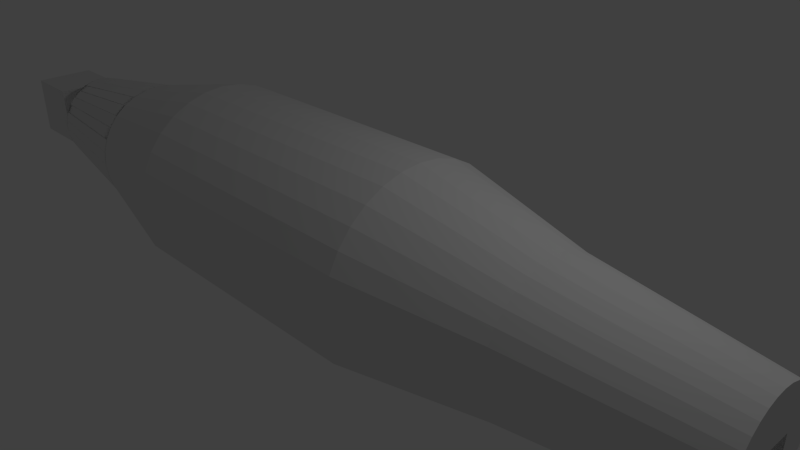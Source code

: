 # Source: accelerateur.blend  (saved by Blender 2.69.0; exported with 4.5.12 LTS)
import bpy
from mathutils import Matrix  # noqa: F401  (used for matrix-valued properties, if any)

bpy.ops.wm.read_factory_settings(use_empty=True)
scene = bpy.context.scene
scene.name = 'Scene'

# ---- collections
col_collection_1 = bpy.data.collections.new('Collection 1'); scene.collection.children.link(col_collection_1)

# ---- materials (node trees are filled in below, after node groups)
mat_accelerateur = bpy.data.materials.new('Accelerateur')
mat_accelerateur.alpha_threshold = 0.0
mat_accelerateur.use_transparent_shadow = False
mat_accelerateur.roughness = 0.5
mat_accelerateur.line_color = (0.0, 0.0, 0.0, 1.0)

# ---- material node trees

# ---- world
world_world = bpy.data.worlds.new('World'); scene.world = world_world
world_world.color = (0.05088, 0.05088, 0.05088)
world_world.use_sun_shadow = False
world_world.sun_shadow_jitter_overblur = 0.0
world_world.cycles.sampling_method = 'MANUAL'
world_world.cycles.sample_map_resolution = 256

# ---- cameras
cam_camera = bpy.data.cameras.new('Camera')
cam_camera.clip_end = 100.0
cam_camera.lens = 35.0
cam_camera.sensor_width = 32.0
cam_camera.sensor_height = 18.0
cam_camera.ortho_scale = 7.314
cam_camera.dof.focus_distance = 0.0
cam_camera.dof.aperture_fstop = 128.0

# ---- lights
light_lamp = bpy.data.lights.new('Lamp', 'POINT')
light_lamp.transmission_factor = 0.0
light_lamp.cutoff_distance = 30.0
light_lamp.energy = 100.0
light_lamp.shadow_buffer_clip_start = 1.001
light_lamp.shadow_soft_size = 0.1
light_lamp.shadow_maximum_resolution = 0.006
light_lamp.use_absolute_resolution = True
light_lamp.cycles.use_multiple_importance_sampling = False

# ---- meshes
me_cube = bpy.data.meshes.new('Cube')
me_cube.from_pydata([(-1.0, -1.0, -1.0), (-1.0, 1.0, -1.0), (1.0, 1.0, -1.0), (1.0, -1.0, -1.0), (-1.0, -1.0, 1.0), (-1.0, 1.0, 1.0), (1.0, 1.0, 1.0), (1.0, -1.0, 1.0)], [], [(4, 5, 1, 0), (5, 6, 2, 1), (6, 7, 3, 2), (7, 4, 0, 3), (0, 1, 2, 3), (7, 6, 5, 4)])
me_cube.use_remesh_preserve_volume = False
me_cube.use_remesh_preserve_attributes = False
me_cube.use_mirror_vertex_groups = False
me_cube.update()
me_cylinder_001 = bpy.data.meshes.new('Cylinder.001')
me_cylinder_001.from_pydata([(3.562e-08, 0.7, 0.5), (0.3465, -0.3472, -0.7606), (0.1366, 0.6865, 0.5), (0.2679, 0.6467, 0.5), (0.3889, 0.582, 0.5), (0.3889, -0.582, 0.5), (0.2679, -0.6467, 0.5), (0.1366, -0.6865, 0.5), (-1.925e-07, -0.7, 0.5), (-0.1366, -0.6865, 0.5), (-0.2679, -0.6467, 0.5), (-0.3889, -0.582, 0.5), (-0.495, -0.495, 0.5), (-0.582, -0.3889, 0.5), (-0.6467, -0.2679, 0.5), (-0.6865, -0.1366, 0.5), (-0.7, 7.659e-07, 0.5), (-0.6865, 0.1366, 0.5), (-0.6467, 0.2679, 0.5), (-0.582, 0.3889, 0.5), (-0.495, 0.495, 0.5), (-0.3889, 0.582, 0.5), (-0.2679, 0.6467, 0.5), (0.2722, -0.4081, -0.7606), (-0.1366, 0.6865, 0.5), (-8.576e-08, 1.0, -0.2495), (9.504e-08, 1.0, 0.2585), (0.1951, 0.9808, 0.2585), (0.1951, 0.9808, -0.2495), (0.3827, 0.9239, 0.2585), (0.3827, 0.9239, -0.2495), (0.3827, -0.9239, 0.2585), (0.3827, -0.9239, -0.2495), (0.1951, -0.9808, 0.2585), (0.1951, -0.9808, -0.2495), (-2.308e-07, -1.0, 0.2585), (-4.116e-07, -1.0, -0.2495), (-0.1951, -0.9808, 0.2585), (-0.1951, -0.9808, -0.2495), (-0.3827, -0.9239, 0.2585), (-0.3827, -0.9239, -0.2495), (-0.5556, -0.8315, 0.2585), (-0.5556, -0.8315, -0.2495), (-0.7071, -0.7071, 0.2585), (-0.7071, -0.7071, -0.2495), (-0.8315, -0.5556, 0.2585), (-0.8315, -0.5556, -0.2495), (-0.9239, -0.3827, 0.2585), (-0.9239, -0.3827, -0.2495), (-0.9808, -0.1951, 0.2585), (-0.9808, -0.1951, -0.2495), (-1.0, 9.001e-07, 0.2585), (-1.0, 1.025e-06, -0.2495), (-0.9808, 0.1951, 0.2585), (-0.9808, 0.1951, -0.2495), (-0.9239, 0.3827, 0.2585), (-0.9239, 0.3827, -0.2495), (-0.8315, 0.5556, 0.2585), (-0.8315, 0.5556, -0.2495), (-0.7071, 0.7071, 0.2585), (-0.7071, 0.7071, -0.2495), (-0.5556, 0.8315, 0.2585), (-0.5556, 0.8315, -0.2495), (-0.3827, 0.9239, 0.2585), (-0.3827, 0.9239, -0.2495), (-0.1951, 0.9808, 0.2585), (-0.1951, 0.9808, -0.2495), (3.562e-08, 0.7, -0.5), (0.1366, 0.6865, -0.5), (0.2679, 0.6467, -0.5), (0.3889, 0.582, -0.5), (0.3889, -0.582, -0.5), (0.2679, -0.6467, -0.5), (0.1366, -0.6865, -0.5), (-1.925e-07, -0.7, -0.5), (-0.1366, -0.6865, -0.5), (-0.2679, -0.6467, -0.5), (-0.3889, -0.582, -0.5), (-0.495, -0.495, -0.5), (-0.582, -0.3889, -0.5), (-0.6467, -0.2679, -0.5), (-0.6865, -0.1366, -0.5), (-0.7, 7.614e-07, -0.5), (-0.6865, 0.1366, -0.5), (-0.6467, 0.2679, -0.5), (-0.582, 0.3889, -0.5), (-0.495, 0.495, -0.5), (-0.3889, 0.582, -0.5), (-0.2679, 0.6467, -0.5), (-0.1366, 0.6865, -0.5), (3.609e-07, 0.49, 0.8102), (0.09559, 0.4806, 0.8102), (0.1875, 0.4527, 0.8102), (0.2722, 0.4074, 0.8102), (0.3465, 0.3465, 0.8102), (0.3465, -0.3465, 0.8102), (0.2722, -0.4074, 0.8102), (0.1875, -0.4527, 0.8102), (0.09559, -0.4806, 0.8102), (2.012e-07, -0.49, 0.8102), (-0.09559, -0.4806, 0.8102), (-0.1875, -0.4527, 0.8102), (-0.2722, -0.4074, 0.8102), (-0.3465, -0.3465, 0.8102), (-0.4074, -0.2722, 0.8102), (-0.4527, -0.1875, 0.8102), (-0.4806, -0.09559, 0.8102), (-0.49, 4.081e-07, 0.8102), (-0.4806, 0.09559, 0.8102), (-0.4527, 0.1875, 0.8102), (-0.4074, 0.2722, 0.8102), (-0.3465, 0.3465, 0.8102), (-0.2722, 0.4074, 0.8102), (-0.1875, 0.4527, 0.8102), (-0.09559, 0.4806, 0.8102), (0.2679, 0.6467, -0.5), (0.3889, 0.582, -0.5), (0.3889, -0.582, -0.5), (0.2679, -0.6467, -0.5), (0.1366, -0.6865, -0.5), (-1.925e-07, -0.7, -0.5), (-0.1366, -0.6865, -0.5), (-0.2679, -0.6467, -0.5), (-0.3889, -0.582, -0.5), (-0.495, -0.495, -0.5), (-0.582, -0.3889, -0.5), (-0.6467, -0.2679, -0.5), (-0.6865, -0.1366, -0.5), (-0.7, 7.614e-07, -0.5), (-0.6865, 0.1366, -0.5), (-0.6467, 0.2679, -0.5), (-0.582, 0.3889, -0.5), (-0.495, 0.495, -0.5), (-0.3889, 0.582, -0.5), (-0.2679, 0.6467, -0.5), (0.1875, -0.4534, -0.7606), (0.09559, -0.4813, -0.7606), (-3.755e-07, -0.4907, -0.7606), (-0.09559, -0.4813, -0.7606), (-0.1875, -0.4534, -0.7606), (-0.2722, -0.4081, -0.7606), (-0.3465, -0.3472, -0.7606), (-0.4074, -0.2729, -0.7606), (-0.4527, -0.1882, -0.7606), (-0.4806, -0.09629, -0.7606), (-0.49, -0.0006974, -0.7606), (-0.4806, 0.0949, -0.7606), (-0.4527, 0.1868, -0.7606), (-0.4074, 0.2715, -0.7606), (-0.3465, 0.3458, -0.7606), (-0.2722, 0.4067, -0.7606), (-0.1875, 0.452, -0.7606), (-0.09559, 0.4799, -0.7606), (0.09612, -0.02112, -0.835), (0.098, -0.002001, -0.835), (0.09612, 0.01712, -0.835), (0.09054, 0.0355, -0.835), (0.08148, 0.05244, -0.835), (0.0693, 0.0673, -0.835), (0.05445, 0.07948, -0.835), (0.0375, 0.08854, -0.835), (0.01912, 0.09412, -0.835), (-2.653e-07, 0.096, -0.835), (-0.01912, 0.09412, -0.835), (-0.0375, 0.08854, -0.835), (0.08148, 0.05244, -0.835), (0.09054, 0.0355, -0.835), (0.09612, 0.01712, -0.835), (0.098, -0.002001, -0.835), (0.09612, -0.02112, -0.835), (0.09054, -0.0395, -0.835), (0.08148, -0.05645, -0.835), (0.0693, -0.0713, -0.835), (0.05445, -0.08349, -0.835), (0.0375, -0.09254, -0.835), (0.01912, -0.09812, -0.835), (-2.972e-07, -0.1, -0.835), (-0.01912, -0.09812, -0.835), (-0.0375, -0.09254, -0.835), (-0.05445, -0.08348, -0.835), (-0.0693, -0.0713, -0.835), (-0.08148, -0.05645, -0.835), (-0.09054, -0.0395, -0.835), (-0.09612, -0.02112, -0.835), (-0.098, -0.002001, -0.835), (-0.09612, 0.01712, -0.835), (-0.09054, 0.0355, -0.835), (-0.08148, 0.05244, -0.835), (-0.0693, 0.0673, -0.835), (-0.05445, 0.07948, -0.835), (-0.0375, 0.08854, -0.835), (-0.01912, 0.09412, -0.835), (-2.653e-07, 0.096, -0.835), (0.01912, 0.09412, -0.835), (0.0375, 0.08854, -0.835), (0.05445, 0.07948, -0.835), (0.0693, 0.0673, -0.835), (0.08148, 0.05244, -0.835), (0.09054, 0.0355, -0.835), (0.09612, 0.01712, -0.835), (0.098, -0.002001, -0.835), (0.09612, -0.02112, -0.835), (0.09054, -0.0395, -0.835), (0.08148, -0.05645, -0.835), (0.0693, -0.0713, -0.835), (0.05445, -0.08349, -0.835), (0.0375, -0.09254, -0.835), (0.01912, -0.09812, -0.835), (-2.972e-07, -0.1, -0.835), (-0.01912, -0.09812, -0.835), (-0.0375, -0.09254, -0.835), (-0.05445, -0.08348, -0.835), (-0.0693, -0.0713, -0.835), (-0.08148, -0.05645, -0.835), (-0.09054, -0.0395, -0.835), (-0.09612, -0.02112, -0.835), (-0.098, -0.002001, -0.835), (-0.09612, 0.01712, -0.835), (-0.09054, 0.0355, -0.835), (-0.08148, 0.05244, -0.835), (-0.0693, 0.0673, -0.835), (-0.05445, 0.07948, -0.835), (-0.0375, 0.08854, -0.835), (-0.01912, 0.09412, -0.835), (-2.653e-07, 0.096, -0.835), (0.01912, 0.09412, -0.835), (0.0375, 0.08854, -0.835), (0.05445, 0.07948, -0.835), (0.0693, 0.0673, -0.835), (0.08148, 0.05244, -0.835), (0.09054, 0.0355, -0.835), (0.09612, 0.01712, -0.835), (0.098, -0.002001, -0.835), (0.09612, -0.02112, -0.835), (0.09054, -0.0395, -0.835), (0.08148, -0.05645, -0.835), (0.0693, -0.0713, -0.835), (0.05445, -0.08349, -0.835), (0.0375, -0.09254, -0.835), (0.01912, -0.09812, -0.835), (-2.972e-07, -0.1, -0.835), (-0.01912, -0.09812, -0.835), (-0.0375, -0.09254, -0.835), (-0.05445, -0.08348, -0.835), (-0.0693, -0.0713, -0.835), (-0.08148, -0.05645, -0.835), (-0.09054, -0.0395, -0.835), (-0.09612, -0.02112, -0.835), (-0.098, -0.002001, -0.835), (-0.09612, 0.01712, -0.835), (-0.09054, 0.0355, -0.835), (-0.08148, 0.05244, -0.835), (-0.0693, 0.0673, -0.835), (-0.05445, 0.07948, -0.835), (-0.0375, 0.08854, -0.835), (-0.01912, 0.09412, -0.835), (-2.653e-07, 0.096, -0.835), (0.01912, 0.09412, -0.835), (0.0375, 0.08854, -0.835), (0.05445, 0.07948, -0.835), (0.0693, 0.0673, -0.835), (0.08148, 0.05244, -0.835), (0.09054, 0.0355, -0.835), (0.09612, 0.01712, -0.835), (0.098, -0.002001, -0.835), (0.09612, -0.02112, -0.835), (0.09054, -0.0395, -0.835), (0.08148, -0.05645, -0.835), (0.0693, -0.0713, -0.835), (0.05445, -0.08349, -0.835), (-0.1951, 0.9808, -0.2495), (-0.3827, 0.9239, -0.2495), (0.3827, 0.9239, -0.2495), (0.1951, 0.9808, -0.2495), (-8.576e-08, 1.0, -0.2495), (-0.1366, 0.6865, -0.5), (-0.2679, 0.6467, -0.5), (0.2679, 0.6467, -0.5), (0.1366, 0.6865, -0.5), (3.562e-08, 0.7, -0.5), (0.0375, -0.09254, -0.835), (0.01912, -0.09812, -0.835), (0.2679, 0.6467, -0.5), (-0.2679, 0.6467, -0.5), (-2.972e-07, -0.1, -0.835), (-8.576e-08, 1.0, -0.2495), (0.1951, 0.9808, -0.2495), (0.3827, 0.9239, -0.2495), (-0.3827, 0.9239, -0.2495), (-0.1951, 0.9808, -0.2495), (-0.01912, -0.09812, -0.835), (-0.0375, -0.09254, -0.835), (-0.05445, -0.08348, -0.835), (-0.0693, -0.0713, -0.835), (0.0375, 0.08854, -0.835), (0.05445, 0.07948, -0.835), (0.0693, 0.0673, -0.835), (0.08148, 0.05244, -0.835), (0.09054, 0.0355, -0.835), (0.09612, 0.01712, -0.835), (0.098, -0.002001, -0.835), (0.09612, -0.02112, -0.835), (0.09054, -0.0395, -0.835), (0.08148, -0.05645, -0.835), (0.0693, -0.0713, -0.835), (-0.09559, 0.4799, -0.7606), (-0.1875, 0.452, -0.7606), (0.1875, 0.452, -0.7606), (0.09559, 0.4799, -0.7606), (-2.159e-07, 0.4893, -0.7606), (0.05445, -0.08349, -0.835), (0.0375, -0.09254, -0.835), (0.1875, 0.452, -0.7606), (-0.1875, 0.452, -0.7606), (0.01912, -0.09812, -0.835), (-2.972e-07, -0.1, -0.835), (-0.01912, -0.09812, -0.835), (-0.0375, -0.09254, -0.835), (-0.05445, -0.08348, -0.835), (-0.0693, -0.0713, -0.835), (-0.08148, -0.05645, -0.835), (-0.09054, -0.0395, -0.835), (-0.09612, -0.02112, -0.835), (-0.098, -0.002001, -0.835), (-0.09612, 0.01712, -0.835), (-0.09054, 0.0355, -0.835), (-0.08148, 0.05244, -0.835), (-0.0693, 0.0673, -0.835), (-0.05445, 0.07948, -0.835), (-0.0375, 0.08854, -0.835), (-2.653e-07, 0.096, -0.835), (0.01912, 0.09412, -0.835), (0.0375, 0.08854, -0.835), (0.05445, 0.07948, -0.835), (0.0693, 0.0673, -0.835), (0.08148, 0.05244, -0.835), (0.09054, 0.0355, -0.835), (0.09612, 0.01712, -0.835), (0.098, -0.002001, -0.835), (0.09612, -0.02112, -0.835), (0.09054, -0.0395, -0.835), (0.08148, -0.05645, -0.835), (0.0693, -0.0713, -0.835), (0.05445, -0.08349, -0.835), (0.0375, -0.09254, -0.835), (0.01912, -0.09812, -0.835), (-2.972e-07, -0.1, -0.835), (-0.01912, -0.09812, -0.835), (-0.0375, -0.09254, -0.835), (-0.05445, -0.08348, -0.835), (-0.0693, -0.0713, -0.835), (-0.08148, -0.05645, -0.835), (-0.09054, -0.0395, -0.835), (-0.09612, -0.02112, -0.835), (-0.098, -0.002001, -0.835), (-0.09612, 0.01712, -0.835), (-0.09054, 0.0355, -0.835), (-0.08148, 0.05244, -0.835), (-0.0693, 0.0673, -0.835), (-0.05445, 0.07948, -0.835), (-0.0375, 0.08854, -0.835), (-0.01912, 0.09412, -0.835), (-0.09054, 0.0355, -0.835), (-0.08148, 0.05244, -0.835), (-0.0693, 0.0673, -0.835), (-0.05445, 0.07948, -0.835), (-0.0375, 0.08854, -0.835), (-0.01912, 0.09412, -0.835), (-0.01912, 0.09412, -0.835), (-0.0375, 0.08854, -0.835), (-0.05445, 0.07948, -0.835), (-0.0693, 0.0673, -0.835), (-0.08148, 0.05244, -0.835), (-0.09054, 0.0355, -0.835), (-0.09612, 0.01712, -0.835), (-0.098, -0.002001, -0.835), (-0.09612, -0.02112, -0.835), (-0.09054, -0.0395, -0.835), (-0.08148, -0.05645, -0.835), (-0.0693, -0.0713, -0.835), (-0.05445, -0.08348, -0.835), (-0.0375, -0.09254, -0.835), (-0.01912, -0.09812, -0.835), (-2.972e-07, -0.1, -0.835), (0.01912, -0.09812, -0.835), (0.0375, -0.09254, -0.835), (0.05445, -0.08349, -0.835), (0.0693, -0.0713, -0.835), (0.08148, -0.05645, -0.835), (0.09054, -0.0395, -0.835), (0.09612, -0.02112, -0.835), (0.098, -0.002001, -0.835), (0.09612, 0.01712, -0.835), (0.09054, 0.0355, -0.835), (0.08148, 0.05244, -0.835), (0.0693, 0.0673, -0.835), (0.05445, 0.07948, -0.835), (0.0375, 0.08854, -0.835), (0.01912, 0.09412, -0.835), (-2.653e-07, 0.096, -0.835), (-0.01912, 0.09412, -0.835), (-0.0375, 0.08854, -0.835), (-0.05445, 0.07948, -0.835), (-0.0693, 0.0673, -0.835), (-0.08148, 0.05244, -0.835), (-0.09054, 0.0355, -0.835), (-0.09612, 0.01712, -0.835), (-0.098, -0.002001, -0.835), (-0.09612, -0.02112, -0.835), (-0.09054, -0.0395, -0.835), (-0.08148, -0.05645, -0.835), (-0.0693, -0.0713, -0.835), (-0.05445, -0.08348, -0.835), (-0.0375, -0.09254, -0.835), (-0.01912, -0.09812, -0.835), (-2.972e-07, -0.1, -0.835), (0.01912, -0.09812, -0.835), (0.0375, -0.09254, -0.835), (0.05445, -0.08349, -0.835), (0.0693, -0.0713, -0.835), (0.08148, -0.05645, -0.835), (0.09054, -0.0395, -0.835), (0.09612, -0.02112, -0.835), (0.098, -0.002001, -0.835), (0.09612, 0.01712, -0.835), (0.09054, 0.0355, -0.835), (0.08148, 0.05244, -0.835), (0.0693, 0.0673, -0.835), (0.05445, 0.07948, -0.835), (0.0375, 0.08854, -0.835), (0.01912, 0.09412, -0.835), (-2.653e-07, 0.096, -0.835), (-0.01912, 0.09412, -0.835), (-0.0375, 0.08854, -0.835), (-0.05445, 0.07948, -0.835), (-0.0693, 0.0673, -0.835), (-0.08148, 0.05244, -0.835), (-0.09054, 0.0355, -0.835), (-0.09612, 0.01712, -0.835), (-0.098, -0.002001, -0.835), (-0.09612, -0.02112, -0.835), (-0.09054, -0.0395, -0.835), (-0.08148, -0.05645, -0.835), (-0.0693, -0.0713, -0.835), (-0.05445, -0.08348, -0.835), (-0.0375, -0.09254, -0.835), (-0.01912, -0.09812, -0.835), (-2.972e-07, -0.1, -0.835), (0.01912, -0.09812, -0.835), (0.0375, -0.09254, -0.835), (0.05445, -0.08349, -0.835), (0.0693, -0.0713, -0.835), (0.08148, -0.05645, -0.835), (0.09054, -0.0395, -0.835), (0.09612, -0.02112, -0.835), (0.098, -0.002001, -0.835), (0.09612, 0.01712, -0.835), (0.09054, 0.0355, -0.835), (0.08148, 0.05244, -0.835), (0.0693, 0.0673, -0.835), (0.05445, 0.07948, -0.835), (0.0375, 0.08854, -0.835), (0.01912, 0.09412, -0.835), (-2.653e-07, 0.096, -0.835), (-0.01912, 0.09412, -0.835), (-0.0375, 0.08854, -0.835), (-0.05445, 0.07948, -0.835), (-0.0693, 0.0673, -0.835), (-0.08148, 0.05244, -0.835), (-0.09054, 0.0355, -0.835), (-0.09612, 0.01712, -0.835), (-0.098, -0.002001, -0.835), (-0.09612, -0.02112, -0.835), (-0.09054, -0.0395, -0.835), (-0.08148, -0.05645, -0.835), (-0.0693, -0.0713, -0.835), (-0.05445, -0.08348, -0.835), (-0.0375, -0.09254, -0.835), (-0.01912, -0.09812, -0.835), (-2.972e-07, -0.1, -0.835), (0.01912, -0.09812, -0.835), (0.0375, -0.09254, -0.835), (0.05445, -0.08349, -0.835), (0.0693, -0.0713, -0.835), (0.08148, -0.05645, -0.835), (0.09054, -0.0395, -0.835), (0.09612, -0.02112, -0.835), (0.098, -0.002001, -0.835), (0.09612, 0.01712, -0.835), (0.09054, 0.0355, -0.835), (0.08148, 0.05244, -0.835), (0.0693, 0.0673, -0.835), (0.05445, 0.07948, -0.835), (0.0375, 0.08854, -0.835), (0.01912, 0.09412, -0.835), (-2.653e-07, 0.096, -0.835), (-0.01912, 0.09412, -0.835), (-0.0375, 0.08854, -0.835), (-0.05445, 0.07948, -0.835), (-0.0693, 0.0673, -0.835), (-0.08148, 0.05244, -0.835), (-0.09054, 0.0355, -0.835), (-0.09612, 0.01712, -0.835), (-0.098, -0.002001, -0.835), (-0.09612, -0.02112, -0.835), (-0.09054, -0.0395, -0.835), (-0.08148, -0.05645, -0.835), (-0.0693, -0.0713, -0.835), (-0.05445, -0.08348, -0.835), (-0.0375, -0.09254, -0.835), (-0.01912, -0.09812, -0.835), (-2.972e-07, -0.1, -0.835), (0.01912, -0.09812, -0.835), (0.0375, -0.09254, -0.835), (0.05445, -0.08349, -0.835), (0.0693, -0.0713, -0.835), (0.08148, -0.05645, -0.835), (0.09054, -0.0395, -0.835), (0.09612, -0.02112, -0.835), (0.098, -0.002001, -0.835), (0.09612, 0.01712, -0.835), (0.09054, 0.0355, -0.835), (0.08148, 0.05244, -0.835), (0.0693, 0.0673, -0.835), (0.05445, 0.07948, -0.835), (0.0375, 0.08854, -0.835), (0.01912, 0.09412, -0.835), (-2.653e-07, 0.096, -0.835), (-0.01912, 0.09412, -0.835), (-0.0375, 0.08854, -0.835), (-0.05445, 0.07948, -0.835), (-0.0693, 0.0673, -0.835), (-0.08148, 0.05244, -0.835), (-0.09054, 0.0355, -0.835), (-0.09612, 0.01712, -0.835), (-0.098, -0.002001, -0.835), (-0.09612, -0.02112, -0.835), (-0.09054, -0.0395, -0.835), (-0.08148, -0.05645, -0.835), (-0.0693, -0.0713, -0.835), (-0.05445, -0.08348, -0.835), (-0.0375, -0.09254, -0.835), (-0.01912, -0.09812, -0.835), (-2.972e-07, -0.1, -0.835), (0.01912, -0.09812, -0.835), (0.0375, -0.09254, -0.835), (0.05445, -0.08349, -0.835), (0.0693, -0.0713, -0.835), (0.08148, -0.05645, -0.835), (0.09054, -0.0395, -0.835), (0.09612, -0.02112, -0.835), (0.098, -0.002001, -0.835), (0.09612, 0.01712, -0.835), (0.09054, 0.0355, -0.835), (0.08148, 0.05244, -0.835), (0.0693, 0.0673, -0.835), (0.05445, 0.07948, -0.835), (0.0375, 0.08854, -0.835), (0.01912, 0.09412, -0.835), (-2.653e-07, 0.096, -0.835), (0.0693, 0.0673, -0.835), (0.05445, 0.07948, -0.835), (0.0375, 0.08854, -0.835), (0.01912, 0.09412, -0.835), (-2.653e-07, 0.096, -0.835), (-2.653e-07, 0.096, -0.835), (0.01912, 0.09412, -0.835), (0.0375, 0.08854, -0.835), (0.05445, 0.07948, -0.835), (0.0693, 0.0673, -0.835), (0.08148, 0.05244, -0.835), (0.09054, 0.0355, -0.835), (0.09612, 0.01712, -0.835), (-0.1951, 0.9808, -0.2495), (-0.3827, 0.9239, -0.2495), (-0.5556, 0.8315, -0.2495), (-0.7071, 0.7071, -0.2495), (-0.8315, 0.5556, -0.2495), (-0.9239, 0.3827, -0.2495), (-0.9808, 0.1951, -0.2495), (-1.0, 1.025e-06, -0.2495), (-0.9808, -0.1951, -0.2495), (-0.9239, -0.3827, -0.2495), (-0.8315, -0.5556, -0.2495), (-0.7071, -0.7071, -0.2495), (-0.5556, -0.8315, -0.2495), (-0.3827, -0.9239, -0.2495), (-0.1951, -0.9808, -0.2495), (-4.116e-07, -1.0, -0.2495), (0.1951, -0.9808, -0.2495), (0.3827, -0.9239, -0.2495), (0.3827, 0.9239, -0.2495), (0.1951, 0.9808, -0.2495), (-8.576e-08, 1.0, -0.2495), (-0.2679, 0.6467, -0.5), (-0.3889, 0.582, -0.5), (-0.495, 0.495, -0.5), (-0.582, 0.3889, -0.5), (-0.6467, 0.2679, -0.5), (-0.6865, 0.1366, -0.5), (-0.7, 7.614e-07, -0.5), (-0.6865, -0.1366, -0.5), (-0.6467, -0.2679, -0.5), (-0.582, -0.3889, -0.5), (-0.495, -0.495, -0.5), (-0.3889, -0.582, -0.5), (-0.2679, -0.6467, -0.5), (-0.1366, -0.6865, -0.5), (-1.925e-07, -0.7, -0.5), (0.1366, -0.6865, -0.5), (0.2679, -0.6467, -0.5), (0.3889, -0.582, -0.5), (0.3889, 0.582, -0.5), (0.2679, 0.6467, -0.5), (-0.2679, 0.6467, -0.5), (0.2679, 0.6467, -0.5), (3.562e-08, 0.7, -0.5), (0.1366, 0.6865, -0.5), (0.2679, 0.6467, -0.5), (-0.2679, 0.6467, -0.5), (-0.1366, 0.6865, -0.5), (-0.1366, 0.6865, -0.5), (-0.2679, 0.6467, -0.5), (-0.3889, 0.582, -0.5), (-0.495, 0.495, -0.5), (-0.582, 0.3889, -0.5), (-0.6467, 0.2679, -0.5), (-0.6865, 0.1366, -0.5), (-0.7, 7.614e-07, -0.5), (-0.6865, -0.1366, -0.5), (-0.6467, -0.2679, -0.5), (-0.582, -0.3889, -0.5), (-0.495, -0.495, -0.5), (-0.3889, -0.582, -0.5), (-0.2679, -0.6467, -0.5), (-0.1366, -0.6865, -0.5), (-1.925e-07, -0.7, -0.5), (0.1366, -0.6865, -0.5), (0.2679, -0.6467, -0.5), (0.3889, -0.582, -0.5), (0.3889, 0.582, -0.5), (0.2679, 0.6467, -0.5), (0.1366, 0.6865, -0.5), (3.562e-08, 0.7, -0.5), (0.098, -0.002001, -0.835), (0.09612, -0.02112, -0.835), (0.09054, -0.0395, -0.835), (0.08148, -0.05645, -0.835), (0.0693, -0.0713, -0.835), (0.05445, -0.08349, -0.835), (0.0375, -0.09254, -0.835), (0.01912, -0.09812, -0.835), (-2.972e-07, -0.1, -0.835), (-0.01912, -0.09812, -0.835), (-0.0375, -0.09254, -0.835), (-0.05445, -0.08348, -0.835), (-0.0693, -0.0713, -0.835), (-0.08148, -0.05645, -0.835), (-0.09054, -0.0395, -0.835), (-0.09612, -0.02112, -0.835), (-0.098, -0.002001, -0.835), (-0.09612, 0.01712, -0.835), (-0.09054, 0.0355, -0.835), (-0.08148, 0.05244, -0.835), (-0.0693, 0.0673, -0.835), (-0.05445, 0.07948, -0.835), (-0.0375, 0.08854, -0.835), (-0.01912, 0.09412, -0.835), (-2.653e-07, 0.096, -0.835), (-0.1875, 0.452, -0.7606), (-0.2722, 0.4067, -0.7606), (-0.3465, 0.3458, -0.7606), (-0.4074, 0.2715, -0.7606), (-0.4527, 0.1868, -0.7606), (-0.4806, 0.0949, -0.7606), (-0.49, -0.0006974, -0.7606), (-0.4806, -0.09629, -0.7606), (-0.4527, -0.1882, -0.7606), (-0.4074, -0.2729, -0.7606), (-0.3465, -0.3472, -0.7606), (-0.2722, -0.4081, -0.7606), (-0.1875, -0.4534, -0.7606), (-0.09559, -0.4813, -0.7606), (-3.755e-07, -0.4907, -0.7606), (0.09559, -0.4813, -0.7606), (0.1875, -0.4534, -0.7606), (0.2722, -0.4081, -0.7606), (0.3465, -0.3472, -0.7606), (0.3465, 0.3458, -0.7606), (0.2722, 0.4067, -0.7606), (0.1875, 0.452, -0.7606), (0.01912, 0.09412, -0.835), (0.0375, 0.08854, -0.835), (0.05445, 0.07948, -0.835), (0.0693, 0.0673, -0.835), (0.08148, 0.05244, -0.835), (0.09054, 0.0355, -0.835), (0.09612, 0.01712, -0.835), (0.098, -0.002001, -0.835), (0.09612, -0.02112, -0.835), (0.09054, -0.0395, -0.835), (0.08148, -0.05645, -0.835), (0.0693, -0.0713, -0.835), (0.05445, -0.08349, -0.835), (0.0375, -0.09254, -0.835), (0.01912, -0.09812, -0.835), (-2.972e-07, -0.1, -0.835), (-0.0375, 0.08854, -0.835), (0.0375, 0.08854, -0.835), (-0.01912, -0.09812, -0.835), (-0.0375, -0.09254, -0.835), (-2.653e-07, 0.096, -0.835), (0.01912, 0.09412, -0.835), (0.0375, 0.08854, -0.835), (-0.0375, 0.08854, -0.835), (-0.01912, 0.09412, -0.835), (-0.05445, -0.08348, -0.835), (-0.0693, -0.0713, -0.835), (-0.08148, -0.05645, -0.835), (-0.09054, -0.0395, -0.835), (-0.09612, -0.02112, -0.835), (-0.098, -0.002001, -0.835), (-0.09612, 0.01712, -0.835), (-0.09054, 0.0355, -0.835), (0.0375, 0.08854, -0.835), (0.05445, 0.07948, -0.835), (0.0693, 0.0673, -0.835), (0.08148, 0.05244, -0.835), (0.09054, 0.0355, -0.835), (0.09612, 0.01712, -0.835), (0.098, -0.002001, -0.835), (0.09612, -0.02112, -0.835), (0.09054, -0.0395, -0.835), (0.08148, -0.05645, -0.835), (0.0693, -0.0713, -0.835), (0.05445, -0.08349, -0.835), (0.0375, -0.09254, -0.835), (0.01912, -0.09812, -0.835), (-2.972e-07, -0.1, -0.835), (-0.01912, -0.09812, -0.835), (-0.0375, -0.09254, -0.835), (-0.05445, -0.08348, -0.835), (-0.0693, -0.0713, -0.835), (-0.08148, -0.05645, -0.835), (-0.09054, -0.0395, -0.835), (-0.09612, -0.02112, -0.835), (-0.098, -0.002001, -0.835), (-0.09612, 0.01712, -0.835), (-0.09054, 0.0355, -0.835), (-0.08148, 0.05244, -0.835), (-0.0693, 0.0673, -0.835), (-0.05445, 0.07948, -0.835), (-0.0375, 0.08854, -0.835), (-2.653e-07, 0.096, -0.835), (0.01912, 0.09412, -0.835), (0.0375, 0.08854, -0.835), (0.05445, 0.07948, -0.835), (0.0693, 0.0673, -0.835), (0.08148, 0.05244, -0.835), (0.09054, 0.0355, -0.835), (0.09612, 0.01712, -0.835), (0.098, -0.002001, -0.835), (0.09612, -0.02112, -0.835), (0.09054, -0.0395, -0.835), (0.08148, -0.05645, -0.835), (0.0693, -0.0713, -0.835), (0.05445, -0.08349, -0.835), (0.0375, -0.09254, -0.835), (0.01912, -0.09812, -0.835), (-2.972e-07, -0.1, -0.835), (-0.01912, -0.09812, -0.835), (-0.0375, -0.09254, -0.835), (-0.05445, -0.08348, -0.835), (-0.0693, -0.0713, -0.835), (-0.08148, -0.05645, -0.835), (-0.09054, -0.0395, -0.835), (-0.09612, -0.02112, -0.835), (-0.098, -0.002001, -0.835), (-0.09612, 0.01712, -0.835), (-0.09054, 0.0355, -0.835), (-0.08148, 0.05244, -0.835), (-0.0693, 0.0673, -0.835), (-0.05445, 0.07948, -0.835), (-0.0375, 0.08854, -0.835), (-0.01912, 0.09412, -0.835), (-0.01912, 0.09412, -0.835), (-0.0375, 0.08854, -0.835), (-0.05445, 0.07948, -0.835), (-0.0693, 0.0673, -0.835), (-0.08148, 0.05244, -0.835), (-0.09054, 0.0355, -0.835), (-0.09612, 0.01712, -0.835), (-0.098, -0.002001, -0.835), (-0.09612, -0.02112, -0.835), (-0.09054, -0.0395, -0.835), (-0.08148, -0.05645, -0.835), (-0.0693, -0.0713, -0.835), (-0.05445, -0.08348, -0.835), (-0.0375, -0.09254, -0.835), (-0.01912, -0.09812, -0.835), (-2.972e-07, -0.1, -0.835), (0.01912, -0.09812, -0.835), (0.0375, -0.09254, -0.835), (0.05445, -0.08349, -0.835), (0.0693, -0.0713, -0.835), (0.08148, -0.05645, -0.835), (0.09054, -0.0395, -0.835), (0.09612, -0.02112, -0.835), (0.098, -0.002001, -0.835), (0.09612, 0.01712, -0.835), (0.09054, 0.0355, -0.835), (0.08148, 0.05244, -0.835), (0.0693, 0.0673, -0.835), (0.05445, 0.07948, -0.835), (0.0375, 0.08854, -0.835), (0.3465, 0.3458, -0.7606), (0.2722, 0.4067, -0.7606), (0.1875, 0.452, -0.7606), (0.09559, 0.4799, -0.7606), (-2.159e-07, 0.4893, -0.7606), (0.01912, 0.09412, -0.835), (-2.653e-07, 0.096, -0.835), (-0.08148, 0.05244, -0.835), (-0.0375, 0.08854, -0.835), (-0.05445, 0.07948, -0.835), (-0.0693, 0.0673, -0.835), (-0.08148, 0.05244, -0.835), (-0.09054, 0.0355, -0.835), (-0.09612, 0.01712, -0.835), (-0.098, -0.002001, -0.835), (-0.09612, -0.02112, -0.835), (-0.09054, -0.0395, -0.835), (-0.08148, -0.05645, -0.835), (-0.0693, -0.0713, -0.835), (-0.05445, -0.08348, -0.835), (-0.0375, -0.09254, -0.835), (-0.01912, -0.09812, -0.835), (-2.972e-07, -0.1, -0.835), (0.01912, -0.09812, -0.835), (0.0375, -0.09254, -0.835), (0.05445, -0.08349, -0.835), (0.0693, -0.0713, -0.835), (0.08148, -0.05645, -0.835), (0.09054, -0.0395, -0.835), (0.09612, -0.02112, -0.835), (0.098, -0.002001, -0.835), (0.09612, 0.01712, -0.835), (0.09054, 0.0355, -0.835), (0.08148, 0.05244, -0.835), (0.0693, 0.0673, -0.835), (0.05445, 0.07948, -0.835), (0.0375, 0.08854, -0.835), (-0.0693, 0.0673, -0.835), (-0.05445, 0.07948, -0.835), (-0.09612, 0.01712, -0.835), (-0.098, -0.002001, -0.835), (-0.01912, 0.09412, -0.835), (-0.0375, 0.08854, -0.835), (-0.05445, 0.07948, -0.835), (-0.0693, 0.0673, -0.835), (-0.08148, 0.05244, -0.835), (-0.09054, 0.0355, -0.835), (-0.09612, 0.01712, -0.835), (-0.098, -0.002001, -0.835), (-0.09612, -0.02112, -0.835), (-0.09054, -0.0395, -0.835), (-0.08148, -0.05645, -0.835), (-0.0693, -0.0713, -0.835), (-0.05445, -0.08348, -0.835), (-0.0375, -0.09254, -0.835), (-0.01912, -0.09812, -0.835), (-2.972e-07, -0.1, -0.835), (0.01912, -0.09812, -0.835), (0.0375, -0.09254, -0.835), (0.05445, -0.08349, -0.835), (0.0693, -0.0713, -0.835), (0.08148, -0.05645, -0.835), (0.08148, -0.05645, -0.7606), (0.0693, -0.0713, -0.7606), (0.05445, -0.08349, -0.7606), (0.0375, -0.09254, -0.7606), (0.01912, -0.09812, -0.7606), (-2.201e-07, -0.1, -0.7606), (-0.01912, -0.09812, -0.7606), (-0.0375, -0.09254, -0.7606), (-0.05445, -0.08349, -0.7606), (-0.0693, -0.0713, -0.7606), (-0.08148, -0.05645, -0.7606), (-0.09054, -0.0395, -0.7606), (-0.09612, -0.02112, -0.7606), (-0.098, -0.002001, -0.7606), (-0.09612, 0.01712, -0.7606), (-0.09054, 0.0355, -0.7606), (-0.08148, 0.05244, -0.7606), (-0.0693, 0.0673, -0.7606), (-0.05445, 0.07948, -0.7606), (-0.0375, 0.08854, -0.7606), (-0.01912, 0.09412, -0.7606), (-0.01912, 0.09412, -0.7606), (-0.0375, 0.08854, -0.7606), (0.0375, 0.08854, -0.7606), (0.01912, 0.09412, -0.7606), (-1.882e-07, 0.096, -0.7606), (0.0375, 0.08854, -0.7606), (-0.0375, 0.08854, -0.7606), (-0.0375, 0.08854, -0.7606), (-0.05445, 0.07948, -0.7606), (-0.0693, 0.0673, -0.7606), (-0.08148, 0.05244, -0.7606), (-0.09054, 0.0355, -0.7606), (-0.09612, 0.01712, -0.7606), (-0.098, -0.002001, -0.7606), (-0.09612, -0.02112, -0.7606), (-0.09054, -0.0395, -0.7606), (-0.08148, -0.05645, -0.7606), (-0.0693, -0.0713, -0.7606), (-0.05445, -0.08349, -0.7606), (-0.0375, -0.09254, -0.7606), (-0.01912, -0.09812, -0.7606), (-2.201e-07, -0.1, -0.7606), (0.01912, -0.09812, -0.7606), (0.0375, -0.09254, -0.7606), (0.05445, -0.08349, -0.7606), (0.0693, -0.0713, -0.7606), (0.08148, -0.05645, -0.7606), (0.09054, -0.0395, -0.7606), (0.09612, -0.02112, -0.7606), (0.098, -0.002001, -0.7606), (0.09612, 0.01712, -0.7606), (0.09054, 0.0355, -0.7606), (0.08148, 0.05244, -0.7606), (0.0693, 0.0673, -0.7606), (0.05445, 0.07948, -0.7606), (0.0375, 0.08854, -0.7606), (0.09054, -0.0395, -0.7606), (0.09612, -0.02112, -0.7606), (0.098, -0.002001, -0.7606), (0.09612, 0.01712, -0.7606), (0.09054, 0.0355, -0.7606), (0.08148, 0.05244, -0.7606), (0.0693, 0.0673, -0.7606), (0.05445, 0.07948, -0.7606), (0.0375, 0.08854, -0.7606), (0.01912, 0.09412, -0.7606), (-1.882e-07, 0.096, -0.7606), (-0.3159, -0.3159, -0.8344), (-0.3159, 0.3159, -0.8344), (-0.3159, 0.3159, -0.9533), (-0.3159, -0.3159, -0.9533), (0.3159, -0.3159, -0.8344), (0.3159, 0.3159, -0.8344), (0.3159, 0.3159, -0.9533), (0.3159, -0.3159, -0.9533), (0.09054, -0.0395, -0.835), (0.09612, -0.02112, -0.835), (0.098, -0.002001, -0.835), (0.09612, 0.01712, -0.835), (0.09054, 0.0355, -0.835), (0.08148, 0.05244, -0.835), (0.0693, 0.0673, -0.835), (0.05445, 0.07948, -0.835), (0.0375, 0.08854, -0.835), (0.01912, 0.09412, -0.835), (-2.653e-07, 0.096, -0.835), (-0.09612, -0.02112, -0.835), (-0.09054, -0.0395, -0.835), (-0.08148, -0.05645, -0.835), (0.09054, -0.0395, -0.835), (0.08148, -0.05645, -0.835), (0.0693, -0.0713, -0.835), (0.05445, -0.08349, -0.835), (0.0375, -0.09254, -0.835), (0.01912, -0.09812, -0.835), (-2.972e-07, -0.1, -0.835), (-0.01912, -0.09812, -0.835), (-0.0375, -0.09254, -0.835), (-0.05445, -0.08348, -0.835), (-0.0693, -0.0713, -0.835), (-0.08148, -0.05645, -0.835), (-0.09054, -0.0395, -0.835), (-0.09612, -0.02112, -0.835), (-0.098, -0.002001, -0.835), (-0.09612, 0.01712, -0.835), (-0.09054, 0.0355, -0.835), (-0.08148, 0.05244, -0.835), (-0.0693, 0.0673, -0.835), (-0.05445, 0.07948, -0.835), (-0.0375, 0.08854, -0.835), (-0.01912, 0.09412, -0.835), (-2.653e-07, 0.096, -0.835), (0.01912, 0.09412, -0.835), (0.0375, 0.08854, -0.835), (0.05445, 0.07948, -0.835), (0.0693, 0.0673, -0.835), (0.08148, 0.05244, -0.835), (0.09054, 0.0355, -0.835), (0.09612, 0.01712, -0.835), (0.098, -0.002001, -0.835), (0.09612, -0.02112, -0.835), (0.09054, -0.0395, -0.835), (0.08148, -0.05645, -0.835), (0.0693, -0.0713, -0.835), (0.05445, -0.08349, -0.835), (0.0375, -0.09254, -0.835), (0.01912, -0.09812, -0.835), (-2.972e-07, -0.1, -0.835), (-0.01912, -0.09812, -0.835), (-0.0375, -0.09254, -0.835), (-0.05445, -0.08348, -0.835), (-0.0693, -0.0713, -0.835), (-0.08148, -0.05645, -0.835), (-0.09054, -0.0395, -0.835), (-0.09612, -0.02112, -0.835), (-0.098, -0.002001, -0.835), (-0.09612, 0.01712, -0.835), (-0.09054, 0.0355, -0.835), (-0.08148, 0.05244, -0.835), (-0.0693, 0.0673, -0.835), (-0.05445, 0.07948, -0.835), (-0.0375, 0.08854, -0.835), (-0.01912, 0.09412, -0.835), (0.3465, -0.0006979, -0.7606), (0.351, -0.3456, -0.03716), (0.3465, -0.1413, 0.8102), (0.3465, 0.189, 0.8102), (0.0478, 0.4853, 0.8102), (0.1416, 0.4666, 0.8102), (0.2299, 0.4301, 0.8102), (0.3094, 0.377, 0.8102), (0.3094, -0.377, 0.8102), (0.2299, -0.4301, 0.8102), (0.1416, -0.4666, 0.8102), (0.0478, -0.4853, 0.8102), (-0.0478, -0.4853, 0.8102), (-0.1416, -0.4666, 0.8102), (-0.2299, -0.4301, 0.8102), (-0.3094, -0.377, 0.8102), (-0.377, -0.3094, 0.8102), (-0.4301, -0.2299, 0.8102), (-0.4666, -0.1416, 0.8102), (-0.4853, -0.0478, 0.8102), (-0.4853, 0.0478, 0.8102), (-0.4666, 0.1416, 0.8102), (-0.4301, 0.2299, 0.8102), (-0.377, 0.3094, 0.8102), (-0.3094, 0.377, 0.8102), (-0.2299, 0.4301, 0.8102), (-0.1416, 0.4666, 0.8102), (-0.0478, 0.4853, 0.8102), (0.3465, -0.2599, 0.8102), (0.3465, 0.2599, 0.8102), (0.3465, -5.96e-08, 0.8102), (0.3465, 0.1725, -0.7606), (0.3465, -0.1739, -0.7606), (0.3465, 0.2592, -0.7606), (0.3465, -0.2606, -0.7606), (0.3465, 0.08592, -0.7606), (0.3465, -0.08732, -0.7606), (0.3465, 0.3025, -0.7606), (0.3465, -0.3039, -0.7606), (0.3465, 0.04261, -0.7606), (0.3465, -0.04401, -0.7606), (0.3465, 0.2159, -0.7606), (0.3465, -0.2172, -0.7606), (0.3465, 0.1292, -0.7606), (0.3465, -0.1306, -0.7606), (-0.06105, 0.1883, 0.8102), (-0.06008, -0.1414, 0.8102)], [(1058, 815), (1059, 687), (1060, 1021), (1061, 1021), (1051, 1024), (1051, 1023), (1062, 1052), (1063, 1053), (1064, 1052), (1065, 1053), (1058, 1054), (1059, 1055), (1060, 1056), (1061, 1057), (1062, 1054), (1063, 1055), (1064, 1056), (1065, 1057), (147, 1024)], [(26, 0, 2, 27), (27, 2, 3, 29), (31, 6, 7, 33), (33, 7, 8, 35), (35, 8, 9, 37), (37, 9, 10, 39), (39, 10, 11, 41), (41, 11, 12, 43), (43, 12, 13, 45), (45, 13, 14, 47), (47, 14, 15, 49), (49, 15, 16, 51), (51, 16, 17, 53), (53, 17, 18, 55), (55, 18, 19, 57), (57, 19, 20, 59), (59, 20, 21, 61), (61, 21, 22, 63), (65, 24, 0, 26), (63, 22, 24, 65), (157, 156, 995, 994), (25, 26, 27, 28), (973, 974, 1006, 1005), (28, 27, 29, 30), (32, 31, 33, 34), (34, 33, 35, 36), (36, 35, 37, 38), (38, 37, 39, 40), (40, 39, 41, 42), (42, 41, 43, 44), (44, 43, 45, 46), (46, 45, 47, 48), (48, 47, 49, 50), (50, 49, 51, 52), (52, 51, 53, 54), (54, 53, 55, 56), (56, 55, 57, 58), (58, 57, 59, 60), (60, 59, 61, 62), (62, 61, 63, 64), (984, 985, 1017, 1016), (66, 65, 26, 25), (970, 971, 1003, 1002), (64, 63, 65, 66), (18, 17, 108, 1042, 109), (7, 6, 97, 1031, 98), (21, 20, 111, 1045, 112), (10, 9, 100, 1034, 101), (0, 24, 114, 1048, 90), (13, 12, 103, 1037, 104), (16, 15, 106, 1040, 107), (3, 2, 91, 1026, 92), (19, 18, 109, 1043, 110), (8, 7, 98, 1032, 99), (22, 21, 112, 1046, 113), (11, 10, 101, 1035, 102), (2, 0, 90, 1025, 91), (14, 13, 104, 1038, 105), (17, 16, 107, 1041, 108), (4, 3, 92, 1027, 93), (6, 5, 96, 1030, 97), (20, 19, 110, 1044, 111), (9, 8, 99, 1033, 100), (24, 22, 113, 1047, 114), (12, 11, 102, 1036, 103), (15, 14, 105, 1039, 106), (160, 159, 992, 991), (981, 982, 1014, 1013), (967, 968, 1000, 999), (978, 979, 1011, 1010), (155, 154, 997, 996), (162, 161, 990, 989), (975, 976, 1008, 1007), (986, 987, 1019, 1018), (571, 572, 167, 166), (702, 701, 203, 204), (774, 773, 507, 506), (744, 745, 536, 537), (729, 730, 551, 552), (759, 758, 522, 521), (781, 780, 500, 499), (751, 752, 529, 530), (736, 737, 544, 545), (766, 765, 515, 514), (773, 772, 508, 507), (743, 744, 537, 538), (728, 729, 552, 553), (758, 757, 523, 522), (780, 779, 501, 500), (750, 751, 530, 531), (735, 736, 545, 546), (765, 764, 516, 515), (772, 771, 509, 508), (742, 743, 538, 539), (727, 728, 553, 554), (757, 756, 524, 523), (779, 778, 502, 501), (749, 750, 531, 532), (734, 735, 546, 547), (764, 763, 517, 516), (771, 770, 510, 509), (741, 742, 539, 540), (726, 727, 554, 555), (756, 755, 525, 524), (778, 777, 503, 502), (748, 749, 532, 533), (733, 734, 547, 548), (763, 762, 518, 517), (753, 784, 496, 527), (770, 769, 511, 510), (740, 741, 540, 541), (725, 726, 555, 556), (755, 754, 526, 525), (777, 776, 504, 503), (747, 748, 533, 534), (732, 733, 548, 549), (762, 761, 519, 518), (784, 783, 497, 496), (769, 768, 512, 511), (739, 740, 541, 542), (724, 725, 556, 557), (754, 753, 527, 526), (776, 775, 505, 504), (746, 747, 534, 535), (731, 732, 549, 550), (761, 760, 520, 519), (783, 782, 498, 497), (738, 739, 542, 543), (768, 767, 513, 512), (745, 746, 535, 536), (775, 774, 506, 505), (730, 731, 550, 551), (286, 287, 272, 273), (285, 286, 273, 274), (287, 282, 277, 272), (288, 289, 270, 271), (283, 288, 271, 276), (289, 285, 274, 270), (760, 759, 521, 520), (782, 781, 499, 498), (767, 766, 514, 513), (737, 738, 543, 544), (836, 835, 740, 739), (802, 803, 766, 767), (787, 788, 781, 782), (831, 830, 745, 744), (826, 825, 750, 749), (809, 810, 759, 760), (794, 795, 774, 775), (801, 802, 767, 768), (848, 847, 728, 727), (786, 787, 782, 783), (843, 842, 733, 732), (808, 809, 760, 761), (838, 837, 738, 737), (793, 794, 775, 776), (833, 832, 743, 742), (828, 827, 748, 747), (820, 821, 753, 754), (800, 801, 768, 769), (785, 786, 783, 784), (807, 808, 761, 762), (850, 849, 726, 725), (792, 793, 776, 777), (845, 844, 731, 730), (814, 820, 754, 755), (840, 839, 736, 735), (835, 834, 741, 740), (799, 800, 769, 770), (821, 785, 784, 753), (830, 829, 746, 745), (825, 824, 751, 750), (806, 807, 762, 763), (791, 792, 777, 778), (813, 814, 755, 756), (798, 799, 770, 771), (847, 846, 729, 728), (842, 841, 734, 733), (805, 806, 763, 764), (837, 836, 739, 738), (790, 791, 778, 779), (832, 831, 744, 743), (827, 826, 749, 748), (812, 813, 756, 757), (797, 798, 771, 772), (804, 805, 764, 765), (849, 848, 727, 726), (789, 790, 779, 780), (844, 843, 732, 731), (811, 812, 757, 758), (839, 838, 737, 736), (796, 797, 772, 773), (834, 833, 742, 741), (829, 828, 747, 746), (824, 823, 752, 751), (803, 804, 765, 766), (873, 874, 343, 344), (858, 859, 358, 359), (956, 957, 336, 337), (865, 866, 351, 352), (872, 873, 344, 345), (857, 858, 359, 360), (955, 956, 337, 338), (864, 865, 352, 353), (594, 574, 288, 283), (593, 592, 286, 285), (573, 593, 285, 289), (591, 613, 282, 287), (592, 591, 287, 286), (574, 573, 289, 288), (276, 271, 270, 275), (275, 270, 274, 279), (278, 273, 272, 277), (279, 274, 273, 278), (962, 963, 330, 331), (871, 872, 345, 346), (856, 857, 360, 361), (954, 955, 338, 339), (863, 864, 353, 354), (961, 962, 331, 332), (870, 871, 346, 347), (963, 856, 361, 330), (953, 954, 339, 340), (862, 863, 354, 355), (960, 961, 332, 333), (869, 870, 347, 348), (876, 953, 340, 341), (861, 862, 355, 356), (959, 960, 333, 334), (868, 869, 348, 349), (875, 876, 341, 342), (860, 861, 356, 357), (958, 959, 334, 335), (867, 868, 349, 350), (874, 875, 342, 343), (859, 860, 357, 358), (957, 958, 335, 336), (866, 867, 350, 351), (851, 850, 725, 724), (795, 796, 773, 774), (846, 845, 730, 729), (841, 840, 735, 734), (385, 386, 703, 704), (414, 413, 654, 653), (370, 371, 852, 853), (409, 408, 659, 658), (392, 393, 696, 697), (404, 403, 664, 663), (377, 378, 718, 719), (426, 425, 571, 570), (384, 385, 704, 705), (369, 370, 853, 164), (421, 420, 647, 646), (391, 392, 697, 698), (416, 415, 652, 651), (376, 377, 719, 720), (411, 410, 657, 656), (398, 399, 668, 691), (406, 405, 662, 661), (401, 400, 667, 666), (383, 384, 705, 706), (368, 369, 164, 163), (428, 427, 569, 568), (390, 391, 698, 699), (375, 376, 720, 721), (423, 422, 645, 644), (418, 417, 650, 649), (397, 398, 691, 692), (382, 383, 706, 709), (413, 412, 655, 654), (399, 368, 163, 668), (408, 407, 660, 659), (389, 390, 699, 700), (403, 402, 665, 664), (374, 375, 721, 722), (396, 397, 692, 693), (430, 429, 567, 566), (381, 382, 709, 710), (425, 424, 572, 571), (420, 419, 648, 647), (388, 389, 700, 701), (415, 414, 653, 652), (373, 374, 722, 723), (410, 409, 658, 657), (395, 396, 693, 694), (405, 404, 663, 662), (400, 431, 565, 667), (380, 381, 710, 716), (427, 426, 570, 569), (387, 388, 701, 702), (372, 373, 723, 822), (422, 421, 646, 645), (417, 416, 651, 650), (394, 395, 694, 695), (379, 380, 716, 717), (412, 411, 656, 655), (407, 406, 661, 660), (402, 401, 666, 665), (386, 387, 702, 703), (371, 372, 822, 852), (393, 394, 695, 696), (429, 428, 568, 567), (178, 179, 243, 242), (209, 208, 284, 290), (194, 193, 257, 258), (173, 174, 238, 237), (168, 169, 233, 232), (216, 215, 964, 855), (201, 200, 264, 265), (561, 560, 228, 227), (223, 222, 366, 367), (208, 207, 281, 284), (190, 191, 255, 254), (185, 186, 250, 249), (193, 192, 256, 257), (180, 181, 245, 244), (215, 214, 965, 964), (175, 176, 240, 239), (200, 199, 263, 264), (170, 171, 235, 234), (222, 221, 365, 366), (207, 206, 280, 281), (165, 166, 230, 229), (214, 213, 966, 965), (187, 188, 252, 251), (199, 198, 262, 263), (182, 183, 247, 246), (221, 220, 364, 365), (177, 178, 242, 241), (206, 205, 269, 280), (564, 563, 225, 224), (172, 173, 237, 236), (167, 168, 232, 231), (213, 212, 293, 966), (293, 292, 1008, 1009), (238, 239, 972, 971), (261, 260, 993, 994), (245, 246, 979, 978), (363, 362, 1015, 1016), (268, 267, 1000, 1001), (230, 231, 155, 156), (252, 253, 986, 985), (292, 291, 1007, 1008), (237, 238, 971, 970), (260, 259, 992, 993), (244, 245, 978, 977), (362, 854, 1014, 1015), (229, 230, 156, 157), (267, 266, 999, 1000), (251, 252, 985, 984), (236, 237, 970, 969), (291, 290, 1006, 1007), (259, 258, 991, 992), (243, 244, 977, 976), (854, 855, 1013, 1014), (266, 265, 998, 999), (228, 229, 157, 158), (250, 251, 984, 983), (256, 367, 1020, 989), (290, 284, 1005, 1006), (235, 236, 969, 968), (258, 257, 990, 991), (242, 243, 976, 975), (855, 964, 1012, 1013), (265, 264, 997, 998), (227, 228, 158, 159), (192, 223, 367, 256), (183, 184, 248, 247), (202, 201, 265, 266), (188, 189, 253, 252), (217, 216, 855, 854), (195, 194, 258, 259), (563, 562, 226, 225), (210, 209, 290, 291), (166, 167, 231, 230), (171, 172, 236, 235), (203, 202, 266, 267), (176, 177, 241, 240), (218, 217, 854, 362), (181, 182, 246, 245), (196, 195, 259, 260), (186, 187, 251, 250), (191, 564, 224, 255), (211, 210, 291, 292), (560, 165, 229, 228), (204, 203, 267, 268), (219, 218, 362, 363), (169, 170, 234, 233), (174, 175, 239, 238), (197, 196, 260, 261), (212, 211, 292, 293), (179, 180, 244, 243), (184, 185, 249, 248), (189, 190, 254, 253), (205, 204, 268, 269), (220, 219, 363, 364), (198, 197, 261, 262), (562, 561, 227, 226), (442, 443, 379, 378), (488, 487, 423, 424), (483, 482, 418, 419), (495, 494, 430, 431), (449, 450, 386, 385), (478, 477, 413, 414), (434, 435, 371, 370), (473, 472, 408, 409), (456, 457, 393, 392), (468, 467, 403, 404), (441, 442, 378, 377), (490, 489, 425, 426), (448, 449, 385, 384), (433, 434, 370, 369), (485, 484, 420, 421), (455, 456, 392, 391), (480, 479, 415, 416), (440, 441, 377, 376), (475, 474, 410, 411), (462, 463, 399, 398), (470, 469, 405, 406), (465, 464, 400, 401), (447, 448, 384, 383), (432, 433, 369, 368), (492, 491, 427, 428), (454, 455, 391, 390), (439, 440, 376, 375), (487, 486, 422, 423), (482, 481, 417, 418), (461, 462, 398, 397), (446, 447, 383, 382), (477, 476, 412, 413), (463, 432, 368, 399), (472, 471, 407, 408), (453, 454, 390, 389), (467, 466, 402, 403), (438, 439, 375, 374), (460, 461, 397, 396), (494, 493, 429, 430), (445, 446, 382, 381), (489, 488, 424, 425), (484, 483, 419, 420), (452, 453, 389, 388), (479, 478, 414, 415), (437, 438, 374, 373), (474, 473, 409, 410), (459, 460, 396, 395), (469, 468, 404, 405), (464, 495, 431, 400), (444, 445, 381, 380), (491, 490, 426, 427), (451, 452, 388, 387), (436, 437, 373, 372), (486, 485, 421, 422), (481, 480, 416, 417), (458, 459, 395, 394), (443, 444, 380, 379), (476, 475, 411, 412), (471, 470, 406, 407), (466, 465, 401, 402), (450, 451, 387, 386), (435, 436, 372, 371), (457, 458, 394, 393), (493, 492, 428, 429), (542, 541, 477, 478), (513, 514, 450, 449), (498, 499, 435, 434), (537, 536, 472, 473), (532, 531, 467, 468), (520, 521, 457, 456), (505, 506, 442, 441), (512, 513, 449, 448), (554, 553, 489, 490), (497, 498, 434, 433), (549, 548, 484, 485), (519, 520, 456, 455), (544, 543, 479, 480), (504, 505, 441, 440), (539, 538, 474, 475), (534, 533, 469, 470), (526, 527, 463, 462), (511, 512, 448, 447), (529, 528, 464, 465), (496, 497, 433, 432), (518, 519, 455, 454), (556, 555, 491, 492), (503, 504, 440, 439), (551, 550, 486, 487), (525, 526, 462, 461), (546, 545, 481, 482), (541, 540, 476, 477), (510, 511, 447, 446), (527, 496, 432, 463), (536, 535, 471, 472), (531, 530, 466, 467), (517, 518, 454, 453), (502, 503, 439, 438), (558, 557, 493, 494), (524, 525, 461, 460), (509, 510, 446, 445), (553, 552, 488, 489), (548, 547, 483, 484), (516, 517, 453, 452), (543, 542, 478, 479), (595, 575, 574, 594), (596, 576, 575, 595), (597, 577, 576, 596), (598, 578, 577, 597), (599, 579, 578, 598), (600, 580, 579, 599), (601, 581, 580, 600), (602, 582, 581, 601), (603, 583, 582, 602), (604, 584, 583, 603), (605, 585, 584, 604), (606, 586, 585, 605), (607, 587, 586, 606), (608, 588, 587, 607), (609, 589, 588, 608), (610, 590, 589, 609), (626, 627, 146, 147), (633, 634, 139, 140), (121, 122, 681, 682), (115, 116, 689, 690), (128, 129, 674, 675), (625, 626, 147, 148), (614, 619, 306, 313), (120, 121, 682, 683), (632, 633, 140, 141), (127, 128, 675, 676), (64, 66, 573, 574), (501, 502, 438, 437), (36, 38, 587, 588), (538, 537, 473, 474), (58, 60, 576, 577), (533, 532, 468, 469), (523, 524, 460, 459), (28, 30, 591, 592), (508, 509, 445, 444), (50, 52, 580, 581), (528, 559, 495, 464), (515, 516, 452, 451), (555, 554, 490, 491), (42, 44, 584, 585), (66, 25, 593, 573), (500, 501, 437, 436), (550, 549, 485, 486), (34, 36, 588, 589), (56, 58, 577, 578), (522, 523, 459, 458), (545, 544, 480, 481), (25, 28, 592, 593), (540, 539, 475, 476), (48, 50, 581, 582), (507, 508, 444, 443), (535, 534, 470, 471), (530, 529, 465, 466), (40, 42, 585, 586), (62, 64, 574, 575), (514, 515, 451, 450), (499, 500, 436, 435), (521, 522, 458, 457), (32, 34, 589, 590), (54, 56, 578, 579), (557, 556, 492, 493), (506, 507, 443, 442), (552, 551, 487, 488), (46, 48, 582, 583), (559, 558, 494, 495), (547, 546, 482, 483), (431, 430, 566, 565), (419, 418, 649, 648), (38, 40, 586, 587), (60, 62, 575, 576), (424, 423, 644, 572), (378, 379, 717, 718), (52, 54, 579, 580), (664, 665, 189, 188), (716, 710, 210, 211), (649, 650, 174, 173), (694, 693, 195, 196), (44, 46, 583, 584), (656, 657, 181, 180), (723, 722, 217, 218), (701, 700, 202, 203), (570, 571, 166, 165), (663, 664, 188, 187), (710, 709, 209, 210), (648, 649, 173, 172), (693, 692, 194, 195), (655, 656, 180, 179), (722, 721, 216, 217), (569, 570, 165, 560), (700, 699, 201, 202), (662, 663, 187, 186), (668, 163, 223, 192), (647, 648, 172, 171), (709, 706, 208, 209), (692, 691, 193, 194), (654, 655, 179, 178), (721, 720, 215, 216), (699, 698, 200, 201), (568, 569, 560, 561), (661, 662, 186, 185), (163, 164, 222, 223), (706, 705, 207, 208), (646, 647, 171, 170), (691, 668, 192, 193), (653, 654, 178, 177), (720, 719, 214, 215), (698, 697, 199, 200), (567, 568, 561, 562), (660, 661, 185, 184), (164, 853, 221, 222), (705, 704, 206, 207), (645, 646, 170, 169), (667, 565, 564, 191), (652, 653, 177, 176), (719, 718, 213, 214), (697, 696, 198, 199), (566, 567, 562, 563), (659, 660, 184, 183), (853, 852, 220, 221), (704, 703, 205, 206), (644, 645, 169, 168), (666, 667, 191, 190), (651, 652, 176, 175), (718, 717, 212, 213), (696, 695, 197, 198), (565, 566, 563, 564), (658, 659, 183, 182), (852, 822, 219, 220), (703, 702, 204, 205), (572, 644, 168, 167), (665, 666, 190, 189), (717, 716, 211, 212), (650, 651, 175, 174), (695, 694, 196, 197), (657, 658, 182, 181), (822, 723, 218, 219), (304, 310, 840, 841), (299, 300, 845, 846), (351, 350, 796, 795), (715, 711, 559, 528), (294, 295, 850, 851), (336, 335, 811, 810), (358, 357, 789, 788), (343, 342, 804, 803), (328, 329, 823, 824), (329, 707, 752, 823), (323, 324, 828, 829), (350, 349, 797, 796), (318, 319, 833, 834), (311, 314, 838, 839), (335, 334, 812, 811), (301, 302, 843, 844), (357, 356, 790, 789), (296, 297, 848, 849), (342, 341, 805, 804), (349, 348, 798, 797), (714, 715, 528, 529), (334, 333, 813, 812), (325, 326, 826, 827), (320, 321, 831, 832), (356, 355, 791, 790), (315, 316, 836, 837), (341, 340, 806, 805), (303, 304, 841, 842), (298, 299, 846, 847), (348, 347, 799, 798), (333, 332, 814, 813), (708, 294, 851, 724), (355, 354, 792, 791), (712, 713, 557, 558), (707, 714, 529, 752), (340, 339, 807, 806), (327, 328, 824, 825), (322, 323, 829, 830), (330, 361, 785, 821), (347, 346, 800, 799), (317, 318, 834, 835), (713, 708, 724, 557), (310, 311, 839, 840), (332, 331, 820, 814), (354, 353, 793, 792), (300, 301, 844, 845), (295, 296, 849, 850), (339, 338, 808, 807), (361, 360, 786, 785), (346, 345, 801, 800), (331, 330, 821, 820), (324, 325, 827, 828), (319, 320, 832, 833), (353, 352, 794, 793), (609, 608, 120, 119), (79, 78, 632, 631), (86, 85, 625, 624), (605, 604, 124, 123), (594, 283, 614, 134), (78, 77, 633, 632), (601, 600, 128, 127), (85, 84, 626, 625), (276, 275, 620, 619), (597, 596, 132, 131), (608, 607, 121, 120), (282, 613, 115, 615), (77, 76, 634, 633), (84, 83, 627, 626), (604, 603, 125, 124), (76, 75, 635, 634), (600, 599, 129, 128), (70, 69, 641, 640), (611, 610, 118, 117), (275, 279, 616, 620), (83, 82, 628, 627), (596, 595, 133, 132), (283, 276, 619, 614), (279, 278, 617, 616), (67, 89, 621, 643), (607, 606, 122, 121), (75, 74, 636, 635), (69, 68, 642, 641), (82, 81, 629, 628), (603, 602, 126, 125), (89, 88, 622, 621), (613, 612, 116, 115), (599, 598, 130, 129), (74, 73, 637, 636), (68, 67, 643, 642), (610, 609, 119, 118), (81, 80, 630, 629), (595, 594, 134, 133), (88, 87, 623, 622), (606, 605, 123, 122), (278, 277, 618, 617), (73, 72, 638, 637), (80, 79, 631, 630), (602, 601, 127, 126), (87, 86, 624, 623), (277, 282, 615, 618), (72, 71, 639, 638), (598, 597, 131, 130), (624, 625, 148, 149), (618, 615, 312, 307), (134, 614, 313, 669), (119, 120, 683, 684), (631, 632, 141, 142), (126, 127, 676, 677), (638, 639, 23, 135), (623, 624, 149, 150), (133, 134, 669, 670), (615, 115, 690, 312), (118, 119, 684, 685), (630, 631, 142, 143), (125, 126, 677, 678), (637, 638, 135, 136), (622, 623, 150, 151), (132, 133, 670, 671), (620, 616, 309, 305), (117, 118, 685, 686), (629, 630, 143, 144), (642, 643, 819, 818), (124, 125, 678, 679), (636, 637, 136, 137), (621, 622, 151, 152), (131, 132, 671, 672), (619, 620, 305, 306), (628, 629, 144, 145), (641, 642, 818, 817), (123, 124, 679, 680), (635, 636, 137, 138), (643, 621, 152, 819), (130, 131, 672, 673), (617, 618, 307, 308), (627, 628, 145, 146), (640, 641, 817, 816), (122, 123, 680, 681), (634, 635, 138, 139), (129, 130, 673, 674), (616, 617, 308, 309), (678, 677, 913, 914), (313, 306, 899, 904), (670, 669, 905, 906), (23, 1, 878, 879), (142, 141, 886, 887), (677, 676, 912, 913), (148, 147, 892, 893), (687, 686, 922, 923), (135, 23, 879, 880), (147, 146, 891, 892), (673, 672, 908, 909), (143, 142, 887, 888), (690, 689, 932, 933), (819, 152, 897, 944), (686, 685, 921, 922), (136, 135, 880, 881), (681, 680, 916, 917), (146, 145, 890, 891), (144, 143, 888, 889), (689, 688, 931, 932), (676, 675, 911, 912), (818, 819, 944, 943), (152, 151, 896, 897), (685, 684, 920, 921), (137, 136, 881, 882), (680, 679, 915, 916), (672, 671, 907, 908), (151, 150, 895, 896), (683, 682, 918, 919), (817, 818, 943, 942), (138, 137, 882, 883), (684, 683, 919, 920), (305, 309, 902, 898), (682, 681, 917, 918), (309, 308, 901, 902), (675, 674, 910, 911), (816, 817, 942, 941), (139, 138, 883, 884), (150, 149, 894, 895), (145, 144, 889, 890), (312, 690, 933, 903), (308, 307, 900, 901), (674, 673, 909, 910), (815, 816, 941, 940), (140, 139, 884, 885), (679, 678, 914, 915), (671, 670, 906, 907), (307, 312, 903, 900), (149, 148, 893, 894), (669, 313, 904, 905), (306, 305, 898, 899), (141, 140, 885, 886), (945, 946, 947, 948), (952, 951, 950, 949), (945, 948, 952, 949), (946, 945, 949, 950), (947, 946, 950, 951), (948, 947, 951, 952), (890, 889, 864, 863), (928, 927, 300, 299), (913, 912, 322, 321), (881, 880, 873, 872), (897, 896, 857, 856), (898, 902, 711, 715), (920, 919, 315, 314), (936, 937, 956, 955), (889, 888, 865, 864), (927, 926, 301, 300), (943, 944, 963, 962), (912, 911, 323, 322), (882, 881, 872, 871), (896, 895, 858, 857), (919, 918, 316, 315), (903, 933, 294, 708), (935, 936, 955, 954), (926, 925, 302, 301), (942, 943, 962, 961), (911, 910, 324, 323), (883, 882, 871, 870), (933, 932, 295, 294), (895, 894, 859, 858), (905, 904, 707, 329), (918, 917, 317, 316), (934, 935, 954, 953), (925, 924, 303, 302), (941, 942, 961, 960), (910, 909, 325, 324), (884, 883, 870, 869), (900, 903, 708, 713), (894, 893, 860, 859), (932, 931, 296, 295), (917, 916, 318, 317), (877, 934, 953, 876), (924, 923, 304, 303), (940, 941, 960, 959), (909, 908, 326, 325), (885, 884, 869, 868), (904, 899, 714, 707), (893, 892, 861, 860), (931, 930, 297, 296), (916, 915, 319, 318), (878, 877, 876, 875), (902, 901, 712, 711), (923, 922, 310, 304), (939, 940, 959, 958), (886, 885, 868, 867), (908, 907, 327, 326), (892, 891, 862, 861), (930, 929, 298, 297), (915, 914, 320, 319), (879, 878, 875, 874), (901, 900, 713, 712), (922, 921, 311, 310), (938, 939, 958, 957), (907, 906, 328, 327), (887, 886, 867, 866), (929, 928, 299, 298), (891, 890, 863, 862), (914, 913, 321, 320), (880, 879, 874, 873), (944, 897, 856, 963), (899, 898, 715, 714), (921, 920, 314, 311), (937, 938, 957, 956), (906, 905, 329, 328), (888, 887, 866, 865), (711, 712, 558, 559), (314, 315, 837, 838), (338, 337, 809, 808), (302, 303, 842, 843), (360, 359, 787, 786), (297, 298, 847, 848), (345, 344, 802, 801), (352, 351, 795, 794), (337, 336, 810, 809), (326, 327, 825, 826), (321, 322, 830, 831), (359, 358, 788, 787), (344, 343, 803, 802), (316, 317, 835, 836), (810, 811, 758, 759), (788, 789, 780, 781), (987, 988, 1020, 1019), (976, 977, 1009, 1008), (154, 153, 998, 997), (979, 980, 1012, 1011), (968, 969, 1001, 1000), (982, 983, 1015, 1014), (159, 158, 993, 992), (971, 972, 1004, 1003), (985, 986, 1018, 1017), (974, 975, 1007, 1006), (156, 155, 996, 995), (988, 162, 989, 1020), (977, 978, 1010, 1009), (153, 967, 999, 998), (980, 981, 1013, 1012), (161, 160, 991, 990), (969, 970, 1002, 1001), (983, 984, 1016, 1015), (158, 157, 994, 993), (972, 973, 1005, 1004), (253, 254, 987, 986), (231, 232, 154, 155), (269, 268, 1001, 1002), (364, 363, 1016, 1017), (246, 247, 980, 979), (224, 225, 161, 162), (262, 261, 994, 995), (966, 293, 1009, 1010), (239, 240, 973, 972), (254, 255, 988, 987), (232, 233, 153, 154), (280, 269, 1002, 1003), (365, 364, 1017, 1018), (247, 248, 981, 980), (225, 226, 160, 161), (263, 262, 995, 996), (965, 966, 1010, 1011), (240, 241, 974, 973), (255, 224, 162, 988), (233, 234, 967, 153), (281, 280, 1003, 1004), (366, 365, 1018, 1019), (248, 249, 982, 981), (226, 227, 159, 160), (264, 263, 996, 997), (964, 965, 1011, 1012), (241, 242, 975, 974), (257, 256, 989, 990), (234, 235, 968, 967), (284, 281, 1004, 1005), (367, 366, 1019, 1020), (249, 250, 983, 982), (686, 687, 639), (639, 638, 590), (6, 31, 5), (95, 1029, 96, 5), (93, 1028, 94, 4), (3, 4, 29), (641, 640, 591), (640, 816, 815), (1031, 97, 1030, 96, 1029, 95, 1049, 1023, 1067, 1039, 105, 1038, 104, 1037, 103, 1036, 102, 1035, 101, 1034, 100, 1033, 99, 1032, 98), (688, 1, 878, 877, 931), (1025, 90, 1048, 114, 1047, 113, 1046, 112, 1045, 111, 1044, 110, 1043, 109, 1066, 1024, 1050, 94, 1028, 93, 1027, 92, 1026, 91), (1040, 106, 1039, 1067, 1066, 109, 1042, 108, 1041, 107)])
me_cylinder_001.materials.append(mat_accelerateur)
me_cylinder_001.use_remesh_preserve_volume = False
me_cylinder_001.use_remesh_preserve_attributes = False
me_cylinder_001.use_mirror_vertex_groups = False
me_cylinder_001.update()

# ---- objects
ob_cube = bpy.data.objects.new('Cube', me_cube)
ob_cylinder = bpy.data.objects.new('Cylinder', me_cylinder_001)
ob_lamp = bpy.data.objects.new('Lamp', light_lamp)
ob_camera = bpy.data.objects.new('Camera', cam_camera)

# ---- transforms, parenting, visibility, modifiers, constraints
ob_cube.location = (5.304, 0.02668, -1.049)
ob_cube.scale = (0.05145, 0.2671, 0.5268)
ob_cube.lineart.crease_threshold = 0.0
ob_cylinder.location = (-1.23, 0.0, 0.0)
ob_cylinder.rotation_euler = (-1.341e-07, 1.571, 0.0)
ob_cylinder.scale = (1.516, 1.516, 8.059)
ob_cylinder.lineart.crease_threshold = 0.0
ob_lamp.location = (4.076, 1.005, 5.904)
ob_lamp.rotation_euler = (0.6503, 0.05522, 1.866)
ob_lamp.lock_rotations_4d = False
ob_lamp.empty_display_type = 'ARROWS'
ob_lamp.color = (0.0, 0.0, 0.0, 0.0)
ob_lamp.lineart.crease_threshold = 0.0
ob_camera.location = (7.481, -6.508, 5.344)
ob_camera.rotation_euler = (1.109, 0.01082, 0.8149)
ob_camera.lock_rotations_4d = False
ob_camera.empty_display_type = 'ARROWS'
ob_camera.color = (0.0, 0.0, 0.0, 0.0)
ob_camera.display_type = 'WIRE'
ob_camera.lineart.crease_threshold = 0.0

# ---- collection membership
col_collection_1.objects.link(ob_cube)
col_collection_1.objects.link(ob_cylinder)
col_collection_1.objects.link(ob_lamp)
col_collection_1.objects.link(ob_camera)

# ---- scene / render settings (as saved in the file)
scene.camera = ob_camera
scene.frame_start = 1; scene.frame_end = 250; scene.frame_set(85)
scene.render.engine = 'BLENDER_EEVEE_NEXT'
scene.render.image_settings.compression = 90
scene.render.resolution_percentage = 50
scene.render.dither_intensity = 0.0
scene.cycles.use_denoising = False
scene.cycles.samples = 10
scene.cycles.sampling_pattern = 'TABULATED_SOBOL'
scene.cycles.light_sampling_threshold = 0.0
scene.cycles.use_adaptive_sampling = False
scene.cycles.use_light_tree = False
scene.cycles.blur_glossy = 0.0
scene.cycles.volume_bounces = 1
scene.cycles.pixel_filter_type = 'GAUSSIAN'
scene.cycles.sample_clamp_indirect = 0.0
scene.view_settings.view_transform = 'Standard'
bpy.context.view_layer.update()
